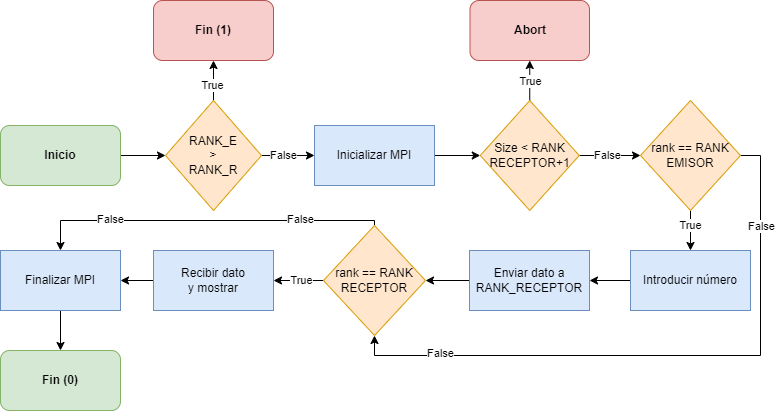

The diagram above was exported from draw.io. Its source (the exported page's mxGraphModel, read from the mxfile embedded in the PNG):
<mxGraphModel dx="1195" dy="697" grid="1" gridSize="10" guides="1" tooltips="1" connect="1" arrows="1" fold="1" page="1" pageScale="1" pageWidth="827" pageHeight="1169" math="0" shadow="0">
  <root>
    <mxCell id="0" />
    <mxCell id="1" parent="0" />
    <mxCell id="75j7Uee-D6FQoAuiZDC9-2" style="edgeStyle=orthogonalEdgeStyle;rounded=0;orthogonalLoop=1;jettySize=auto;html=1;entryX=0;entryY=0.5;entryDx=0;entryDy=0;" edge="1" parent="1" source="kVkvC6AtYL3a_lGya8AR-1" target="75j7Uee-D6FQoAuiZDC9-1">
      <mxGeometry relative="1" as="geometry" />
    </mxCell>
    <mxCell id="kVkvC6AtYL3a_lGya8AR-1" value="&lt;b&gt;Inicio&lt;/b&gt;" style="rounded=1;whiteSpace=wrap;html=1;fillColor=#d5e8d4;strokeColor=#82b366;" parent="1" vertex="1">
      <mxGeometry x="40" y="145" width="120" height="60" as="geometry" />
    </mxCell>
    <mxCell id="kVkvC6AtYL3a_lGya8AR-5" style="edgeStyle=orthogonalEdgeStyle;rounded=0;orthogonalLoop=1;jettySize=auto;html=1;entryX=0.5;entryY=1;entryDx=0;entryDy=0;" parent="1" source="kVkvC6AtYL3a_lGya8AR-2" target="kVkvC6AtYL3a_lGya8AR-4" edge="1">
      <mxGeometry relative="1" as="geometry" />
    </mxCell>
    <mxCell id="kVkvC6AtYL3a_lGya8AR-6" value="True" style="edgeLabel;html=1;align=center;verticalAlign=middle;resizable=0;points=[];" parent="kVkvC6AtYL3a_lGya8AR-5" vertex="1" connectable="0">
      <mxGeometry x="-0.107" y="-2" relative="1" as="geometry">
        <mxPoint x="-2" y="-2" as="offset" />
      </mxGeometry>
    </mxCell>
    <mxCell id="kVkvC6AtYL3a_lGya8AR-8" style="edgeStyle=orthogonalEdgeStyle;rounded=0;orthogonalLoop=1;jettySize=auto;html=1;entryX=0;entryY=0.5;entryDx=0;entryDy=0;exitX=1;exitY=0.5;exitDx=0;exitDy=0;" parent="1" source="kVkvC6AtYL3a_lGya8AR-2" target="kVkvC6AtYL3a_lGya8AR-7" edge="1">
      <mxGeometry relative="1" as="geometry" />
    </mxCell>
    <mxCell id="kVkvC6AtYL3a_lGya8AR-9" value="False" style="edgeLabel;html=1;align=center;verticalAlign=middle;resizable=0;points=[];" parent="kVkvC6AtYL3a_lGya8AR-8" vertex="1" connectable="0">
      <mxGeometry x="-0.3516" y="-3" relative="1" as="geometry">
        <mxPoint x="8" y="-3" as="offset" />
      </mxGeometry>
    </mxCell>
    <mxCell id="kVkvC6AtYL3a_lGya8AR-2" value="Size &amp;lt; RANK&lt;br&gt;RECEPTOR+1" style="rhombus;whiteSpace=wrap;html=1;fillColor=#ffe6cc;strokeColor=#d79b00;" parent="1" vertex="1">
      <mxGeometry x="519.75" y="120" width="99" height="110" as="geometry" />
    </mxCell>
    <mxCell id="kVkvC6AtYL3a_lGya8AR-4" value="&lt;b&gt;Abort&lt;/b&gt;" style="rounded=1;whiteSpace=wrap;html=1;fillColor=#f8cecc;strokeColor=#b85450;" parent="1" vertex="1">
      <mxGeometry x="509.5" y="20" width="119.5" height="60" as="geometry" />
    </mxCell>
    <mxCell id="kVkvC6AtYL3a_lGya8AR-11" style="edgeStyle=orthogonalEdgeStyle;rounded=0;orthogonalLoop=1;jettySize=auto;html=1;entryX=0.5;entryY=0;entryDx=0;entryDy=0;exitX=0.5;exitY=1;exitDx=0;exitDy=0;" parent="1" source="kVkvC6AtYL3a_lGya8AR-7" target="kVkvC6AtYL3a_lGya8AR-10" edge="1">
      <mxGeometry relative="1" as="geometry" />
    </mxCell>
    <mxCell id="75j7Uee-D6FQoAuiZDC9-13" value="True" style="edgeLabel;html=1;align=center;verticalAlign=middle;resizable=0;points=[];" vertex="1" connectable="0" parent="kVkvC6AtYL3a_lGya8AR-11">
      <mxGeometry x="-0.3" relative="1" as="geometry">
        <mxPoint as="offset" />
      </mxGeometry>
    </mxCell>
    <mxCell id="75j7Uee-D6FQoAuiZDC9-11" style="edgeStyle=orthogonalEdgeStyle;rounded=0;orthogonalLoop=1;jettySize=auto;html=1;entryX=0.5;entryY=1;entryDx=0;entryDy=0;exitX=1;exitY=0.5;exitDx=0;exitDy=0;" edge="1" parent="1" source="kVkvC6AtYL3a_lGya8AR-7" target="kVkvC6AtYL3a_lGya8AR-14">
      <mxGeometry relative="1" as="geometry" />
    </mxCell>
    <mxCell id="75j7Uee-D6FQoAuiZDC9-15" value="False" style="edgeLabel;html=1;align=center;verticalAlign=middle;resizable=0;points=[];" vertex="1" connectable="0" parent="75j7Uee-D6FQoAuiZDC9-11">
      <mxGeometry x="-0.7188" y="1" relative="1" as="geometry">
        <mxPoint y="2" as="offset" />
      </mxGeometry>
    </mxCell>
    <mxCell id="75j7Uee-D6FQoAuiZDC9-16" value="False" style="edgeLabel;html=1;align=center;verticalAlign=middle;resizable=0;points=[];" vertex="1" connectable="0" parent="75j7Uee-D6FQoAuiZDC9-11">
      <mxGeometry x="0.5974" y="-2" relative="1" as="geometry">
        <mxPoint x="-40" as="offset" />
      </mxGeometry>
    </mxCell>
    <mxCell id="kVkvC6AtYL3a_lGya8AR-7" value="rank == RANK&lt;br&gt;EMISOR" style="rhombus;whiteSpace=wrap;html=1;fillColor=#ffe6cc;strokeColor=#d79b00;" parent="1" vertex="1">
      <mxGeometry x="680" y="120" width="100" height="110" as="geometry" />
    </mxCell>
    <mxCell id="kVkvC6AtYL3a_lGya8AR-13" style="edgeStyle=orthogonalEdgeStyle;rounded=0;orthogonalLoop=1;jettySize=auto;html=1;entryX=1;entryY=0.5;entryDx=0;entryDy=0;" parent="1" source="kVkvC6AtYL3a_lGya8AR-10" target="kVkvC6AtYL3a_lGya8AR-12" edge="1">
      <mxGeometry relative="1" as="geometry" />
    </mxCell>
    <mxCell id="kVkvC6AtYL3a_lGya8AR-10" value="Introducir número" style="rounded=0;whiteSpace=wrap;html=1;fillColor=#dae8fc;strokeColor=#6c8ebf;" parent="1" vertex="1">
      <mxGeometry x="670" y="270" width="120" height="60" as="geometry" />
    </mxCell>
    <mxCell id="kVkvC6AtYL3a_lGya8AR-15" style="edgeStyle=orthogonalEdgeStyle;rounded=0;orthogonalLoop=1;jettySize=auto;html=1;entryX=1;entryY=0.5;entryDx=0;entryDy=0;exitX=0;exitY=0.5;exitDx=0;exitDy=0;" parent="1" source="kVkvC6AtYL3a_lGya8AR-12" target="kVkvC6AtYL3a_lGya8AR-14" edge="1">
      <mxGeometry relative="1" as="geometry" />
    </mxCell>
    <mxCell id="kVkvC6AtYL3a_lGya8AR-12" value="Enviar dato a RANK_RECEPTOR" style="rounded=0;whiteSpace=wrap;html=1;fillColor=#dae8fc;strokeColor=#6c8ebf;" parent="1" vertex="1">
      <mxGeometry x="509" y="270" width="120" height="60" as="geometry" />
    </mxCell>
    <mxCell id="kVkvC6AtYL3a_lGya8AR-17" style="edgeStyle=orthogonalEdgeStyle;rounded=0;orthogonalLoop=1;jettySize=auto;html=1;entryX=1;entryY=0.5;entryDx=0;entryDy=0;" parent="1" source="kVkvC6AtYL3a_lGya8AR-14" target="kVkvC6AtYL3a_lGya8AR-16" edge="1">
      <mxGeometry relative="1" as="geometry" />
    </mxCell>
    <mxCell id="75j7Uee-D6FQoAuiZDC9-14" value="True" style="edgeLabel;html=1;align=center;verticalAlign=middle;resizable=0;points=[];" vertex="1" connectable="0" parent="kVkvC6AtYL3a_lGya8AR-17">
      <mxGeometry x="0.0667" relative="1" as="geometry">
        <mxPoint x="4" as="offset" />
      </mxGeometry>
    </mxCell>
    <mxCell id="75j7Uee-D6FQoAuiZDC9-12" style="edgeStyle=orthogonalEdgeStyle;rounded=0;orthogonalLoop=1;jettySize=auto;html=1;entryX=0.5;entryY=0;entryDx=0;entryDy=0;exitX=0.5;exitY=0;exitDx=0;exitDy=0;" edge="1" parent="1" source="kVkvC6AtYL3a_lGya8AR-14" target="kVkvC6AtYL3a_lGya8AR-18">
      <mxGeometry relative="1" as="geometry">
        <Array as="points">
          <mxPoint x="414" y="240" />
          <mxPoint x="100" y="240" />
        </Array>
      </mxGeometry>
    </mxCell>
    <mxCell id="75j7Uee-D6FQoAuiZDC9-17" value="False" style="edgeLabel;html=1;align=center;verticalAlign=middle;resizable=0;points=[];" vertex="1" connectable="0" parent="75j7Uee-D6FQoAuiZDC9-12">
      <mxGeometry x="-0.5759" y="-1" relative="1" as="geometry">
        <mxPoint x="-5" as="offset" />
      </mxGeometry>
    </mxCell>
    <mxCell id="75j7Uee-D6FQoAuiZDC9-18" value="False" style="edgeLabel;html=1;align=center;verticalAlign=middle;resizable=0;points=[];" vertex="1" connectable="0" parent="75j7Uee-D6FQoAuiZDC9-12">
      <mxGeometry x="0.5738" y="-1" relative="1" as="geometry">
        <mxPoint x="6" as="offset" />
      </mxGeometry>
    </mxCell>
    <mxCell id="kVkvC6AtYL3a_lGya8AR-14" value="rank == RANK&lt;br&gt;RECEPTOR" style="rhombus;whiteSpace=wrap;html=1;fillColor=#ffe6cc;strokeColor=#d79b00;" parent="1" vertex="1">
      <mxGeometry x="363" y="245" width="102" height="110" as="geometry" />
    </mxCell>
    <mxCell id="kVkvC6AtYL3a_lGya8AR-19" style="edgeStyle=orthogonalEdgeStyle;rounded=0;orthogonalLoop=1;jettySize=auto;html=1;entryX=1;entryY=0.5;entryDx=0;entryDy=0;exitX=0;exitY=0.5;exitDx=0;exitDy=0;" parent="1" source="kVkvC6AtYL3a_lGya8AR-16" target="kVkvC6AtYL3a_lGya8AR-18" edge="1">
      <mxGeometry relative="1" as="geometry" />
    </mxCell>
    <mxCell id="kVkvC6AtYL3a_lGya8AR-16" value="Recibir dato&lt;br&gt;y mostrar" style="rounded=0;whiteSpace=wrap;html=1;fillColor=#dae8fc;strokeColor=#6c8ebf;" parent="1" vertex="1">
      <mxGeometry x="193" y="270" width="120" height="60" as="geometry" />
    </mxCell>
    <mxCell id="kVkvC6AtYL3a_lGya8AR-21" style="edgeStyle=orthogonalEdgeStyle;rounded=0;orthogonalLoop=1;jettySize=auto;html=1;entryX=0.5;entryY=0;entryDx=0;entryDy=0;" parent="1" source="kVkvC6AtYL3a_lGya8AR-18" target="kVkvC6AtYL3a_lGya8AR-20" edge="1">
      <mxGeometry relative="1" as="geometry" />
    </mxCell>
    <mxCell id="kVkvC6AtYL3a_lGya8AR-18" value="Finalizar MPI" style="rounded=0;whiteSpace=wrap;html=1;fillColor=#dae8fc;strokeColor=#6c8ebf;" parent="1" vertex="1">
      <mxGeometry x="40" y="270" width="120" height="60" as="geometry" />
    </mxCell>
    <mxCell id="kVkvC6AtYL3a_lGya8AR-20" value="&lt;b&gt;Fin (0)&lt;/b&gt;" style="rounded=1;whiteSpace=wrap;html=1;fillColor=#d5e8d4;strokeColor=#82b366;" parent="1" vertex="1">
      <mxGeometry x="40" y="370" width="120" height="60" as="geometry" />
    </mxCell>
    <mxCell id="75j7Uee-D6FQoAuiZDC9-4" style="edgeStyle=orthogonalEdgeStyle;rounded=0;orthogonalLoop=1;jettySize=auto;html=1;entryX=0.5;entryY=1;entryDx=0;entryDy=0;" edge="1" parent="1" source="75j7Uee-D6FQoAuiZDC9-1" target="75j7Uee-D6FQoAuiZDC9-3">
      <mxGeometry relative="1" as="geometry" />
    </mxCell>
    <mxCell id="75j7Uee-D6FQoAuiZDC9-9" value="True" style="edgeLabel;html=1;align=center;verticalAlign=middle;resizable=0;points=[];" vertex="1" connectable="0" parent="75j7Uee-D6FQoAuiZDC9-4">
      <mxGeometry x="-0.2" y="1" relative="1" as="geometry">
        <mxPoint as="offset" />
      </mxGeometry>
    </mxCell>
    <mxCell id="75j7Uee-D6FQoAuiZDC9-7" style="edgeStyle=orthogonalEdgeStyle;rounded=0;orthogonalLoop=1;jettySize=auto;html=1;entryX=0;entryY=0.5;entryDx=0;entryDy=0;" edge="1" parent="1" source="75j7Uee-D6FQoAuiZDC9-1" target="75j7Uee-D6FQoAuiZDC9-6">
      <mxGeometry relative="1" as="geometry" />
    </mxCell>
    <mxCell id="75j7Uee-D6FQoAuiZDC9-10" value="False" style="edgeLabel;html=1;align=center;verticalAlign=middle;resizable=0;points=[];" vertex="1" connectable="0" parent="75j7Uee-D6FQoAuiZDC9-7">
      <mxGeometry x="-0.0196" y="1" relative="1" as="geometry">
        <mxPoint x="-4" y="1" as="offset" />
      </mxGeometry>
    </mxCell>
    <mxCell id="75j7Uee-D6FQoAuiZDC9-1" value="RANK_E &lt;br&gt;&amp;gt; &lt;br&gt;RANK_R" style="rhombus;whiteSpace=wrap;html=1;fillColor=#ffe6cc;strokeColor=#d79b00;" vertex="1" parent="1">
      <mxGeometry x="205" y="120" width="96" height="110" as="geometry" />
    </mxCell>
    <mxCell id="75j7Uee-D6FQoAuiZDC9-3" value="&lt;b&gt;Fin (1)&lt;/b&gt;" style="rounded=1;whiteSpace=wrap;html=1;fillColor=#f8cecc;strokeColor=#b85450;" vertex="1" parent="1">
      <mxGeometry x="193" y="20" width="120" height="60" as="geometry" />
    </mxCell>
    <mxCell id="75j7Uee-D6FQoAuiZDC9-8" style="edgeStyle=orthogonalEdgeStyle;rounded=0;orthogonalLoop=1;jettySize=auto;html=1;entryX=0;entryY=0.5;entryDx=0;entryDy=0;" edge="1" parent="1" source="75j7Uee-D6FQoAuiZDC9-6" target="kVkvC6AtYL3a_lGya8AR-2">
      <mxGeometry relative="1" as="geometry" />
    </mxCell>
    <mxCell id="75j7Uee-D6FQoAuiZDC9-6" value="Inicializar MPI" style="rounded=0;whiteSpace=wrap;html=1;fillColor=#dae8fc;strokeColor=#6c8ebf;" vertex="1" parent="1">
      <mxGeometry x="354" y="145" width="120" height="60" as="geometry" />
    </mxCell>
  </root>
</mxGraphModel>